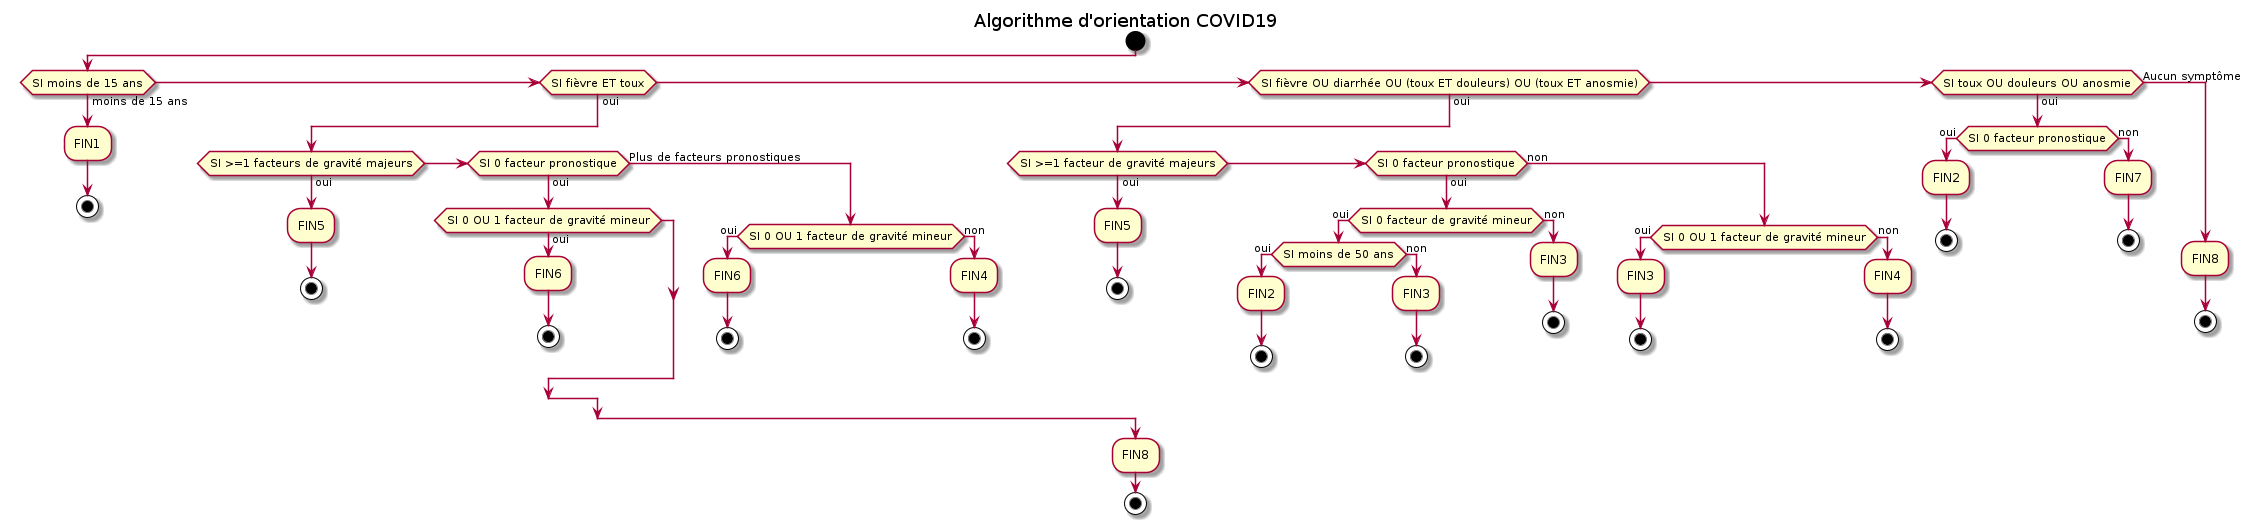

The diagram above was rendered by PlantUML. Its source (embedded in the PNG):
@startuml
title Algorithme d'orientation COVID19

start

if (SI moins de 15 ans) then (moins de 15 ans)
   :FIN1;
   stop

elseif (SI fièvre ET toux) then (oui)
       if (SI >=1 facteurs de gravité majeurs) then (oui)
          :FIN5;
          stop
       elseif (SI 0 facteur pronostique) then (oui)
          if (SI 0 OU 1 facteur de gravité mineur) then (oui)
             :FIN6;
             stop
          endif
       else (Plus de facteurs pronostiques)
          if (SI 0 OU 1 facteur de gravité mineur) then (oui)
             :FIN6;
             stop
          else (non)
             :FIN4;
             stop
          endif
       endif

elseif (SI fièvre OU diarrhée OU (toux ET douleurs) OU (toux ET anosmie)) then (oui)
       if (SI >=1 facteur de gravité majeurs) then (oui)
          :FIN5;
          stop
       elseif (SI 0 facteur pronostique) then (oui)
           if (SI 0 facteur de gravité mineur) then (oui)
              if (SI moins de 50 ans) then (oui)
                 :FIN2;
                 stop;
              else (non)
                 :FIN3;
                 stop;
              endif
           else (non)
              :FIN3;
              stop;
           endif
        else (non)
           if (SI 0 OU 1 facteur de gravité mineur) then (oui)
              :FIN3;
              stop
           else (non)
              :FIN4;
              stop
           endif
        endif

elseif (SI toux OU douleurs OU anosmie) then (oui)
       if (SI 0 facteur pronostique) then (oui)
          :FIN2;
          stop
       else (non)
          :FIN7;
          stop
       endif

else (Aucun symptôme)
     :FIN8;
     stop
endif

:FIN8;
stop

@enduml